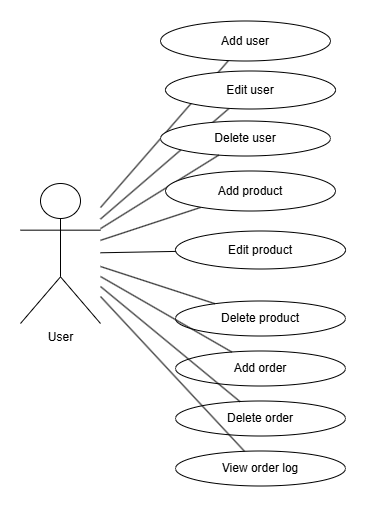

The diagram above was exported from draw.io. Its source (the exported page's mxGraphModel, read from the mxfile embedded in the PNG):
<mxGraphModel dx="1011" dy="519" grid="1" gridSize="10" guides="1" tooltips="1" connect="1" arrows="1" fold="1" page="1" pageScale="1" pageWidth="850" pageHeight="1100" math="0" shadow="0">
  <root>
    <mxCell id="0" />
    <mxCell id="1" parent="0" />
    <mxCell id="gBMiC0ZCY0bkpBhkx7B_-7" value="" style="rounded=0;orthogonalLoop=1;jettySize=auto;html=1;endArrow=none;startFill=0;" parent="1" source="gBMiC0ZCY0bkpBhkx7B_-1" target="gBMiC0ZCY0bkpBhkx7B_-6" edge="1">
      <mxGeometry relative="1" as="geometry" />
    </mxCell>
    <mxCell id="gBMiC0ZCY0bkpBhkx7B_-1" value="User" style="shape=umlActor;verticalLabelPosition=bottom;verticalAlign=top;html=1;outlineConnect=0;" parent="1" vertex="1">
      <mxGeometry x="40" y="210" width="80" height="140" as="geometry" />
    </mxCell>
    <mxCell id="gBMiC0ZCY0bkpBhkx7B_-6" value="Add user" style="ellipse;whiteSpace=wrap;html=1;verticalAlign=middle;align=center;" parent="1" vertex="1">
      <mxGeometry x="180" y="47.5" width="170" height="40" as="geometry" />
    </mxCell>
    <mxCell id="gBMiC0ZCY0bkpBhkx7B_-9" value="" style="rounded=0;orthogonalLoop=1;jettySize=auto;html=1;endArrow=none;startFill=0;" parent="1" source="gBMiC0ZCY0bkpBhkx7B_-1" target="gBMiC0ZCY0bkpBhkx7B_-10" edge="1">
      <mxGeometry relative="1" as="geometry">
        <mxPoint x="130" y="374" as="sourcePoint" />
      </mxGeometry>
    </mxCell>
    <mxCell id="gBMiC0ZCY0bkpBhkx7B_-10" value="Edit user" style="ellipse;whiteSpace=wrap;html=1;verticalAlign=middle;align=center;" parent="1" vertex="1">
      <mxGeometry x="185" y="97.5" width="170" height="38" as="geometry" />
    </mxCell>
    <mxCell id="gBMiC0ZCY0bkpBhkx7B_-11" value="Delete user" style="ellipse;whiteSpace=wrap;html=1;verticalAlign=middle;align=center;" parent="1" vertex="1">
      <mxGeometry x="180" y="147.5" width="170" height="35" as="geometry" />
    </mxCell>
    <mxCell id="gBMiC0ZCY0bkpBhkx7B_-12" value="" style="rounded=0;orthogonalLoop=1;jettySize=auto;html=1;endArrow=none;startFill=0;" parent="1" source="gBMiC0ZCY0bkpBhkx7B_-1" target="gBMiC0ZCY0bkpBhkx7B_-11" edge="1">
      <mxGeometry relative="1" as="geometry">
        <mxPoint x="120" y="382" as="sourcePoint" />
      </mxGeometry>
    </mxCell>
    <mxCell id="23gqwfwqRhTX8qxVszu0-1" value="Delete product" style="ellipse;whiteSpace=wrap;html=1;verticalAlign=middle;align=center;" vertex="1" parent="1">
      <mxGeometry x="195" y="327.5" width="170" height="35" as="geometry" />
    </mxCell>
    <mxCell id="23gqwfwqRhTX8qxVszu0-2" value="" style="rounded=0;orthogonalLoop=1;jettySize=auto;html=1;endArrow=none;startFill=0;" edge="1" target="23gqwfwqRhTX8qxVszu0-1" parent="1" source="gBMiC0ZCY0bkpBhkx7B_-1">
      <mxGeometry relative="1" as="geometry">
        <mxPoint x="450" y="339" as="sourcePoint" />
      </mxGeometry>
    </mxCell>
    <mxCell id="23gqwfwqRhTX8qxVszu0-3" value="" style="rounded=0;orthogonalLoop=1;jettySize=auto;html=1;endArrow=none;startFill=0;" edge="1" target="23gqwfwqRhTX8qxVszu0-4" parent="1" source="gBMiC0ZCY0bkpBhkx7B_-1">
      <mxGeometry relative="1" as="geometry">
        <mxPoint x="450" y="323" as="sourcePoint" />
      </mxGeometry>
    </mxCell>
    <mxCell id="23gqwfwqRhTX8qxVszu0-4" value="Edit product" style="ellipse;whiteSpace=wrap;html=1;verticalAlign=middle;align=center;" vertex="1" parent="1">
      <mxGeometry x="195" y="257.5" width="170" height="38" as="geometry" />
    </mxCell>
    <mxCell id="23gqwfwqRhTX8qxVszu0-5" value="" style="rounded=0;orthogonalLoop=1;jettySize=auto;html=1;endArrow=none;startFill=0;" edge="1" target="23gqwfwqRhTX8qxVszu0-6" parent="1" source="gBMiC0ZCY0bkpBhkx7B_-1">
      <mxGeometry relative="1" as="geometry">
        <mxPoint x="450" y="307" as="sourcePoint" />
      </mxGeometry>
    </mxCell>
    <mxCell id="23gqwfwqRhTX8qxVszu0-6" value="Add product" style="ellipse;whiteSpace=wrap;html=1;verticalAlign=middle;align=center;" vertex="1" parent="1">
      <mxGeometry x="185" y="197.5" width="170" height="40" as="geometry" />
    </mxCell>
    <mxCell id="23gqwfwqRhTX8qxVszu0-7" value="Add order" style="ellipse;whiteSpace=wrap;html=1;verticalAlign=middle;align=center;" vertex="1" parent="1">
      <mxGeometry x="195" y="377.5" width="170" height="35" as="geometry" />
    </mxCell>
    <mxCell id="23gqwfwqRhTX8qxVszu0-8" value="" style="rounded=0;orthogonalLoop=1;jettySize=auto;html=1;endArrow=none;startFill=0;" edge="1" target="23gqwfwqRhTX8qxVszu0-7" parent="1" source="gBMiC0ZCY0bkpBhkx7B_-1">
      <mxGeometry relative="1" as="geometry">
        <mxPoint x="460" y="434" as="sourcePoint" />
      </mxGeometry>
    </mxCell>
    <mxCell id="23gqwfwqRhTX8qxVszu0-9" value="Delete order" style="ellipse;whiteSpace=wrap;html=1;verticalAlign=middle;align=center;" vertex="1" parent="1">
      <mxGeometry x="195" y="427.5" width="170" height="35" as="geometry" />
    </mxCell>
    <mxCell id="23gqwfwqRhTX8qxVszu0-10" value="" style="rounded=0;orthogonalLoop=1;jettySize=auto;html=1;endArrow=none;startFill=0;" edge="1" target="23gqwfwqRhTX8qxVszu0-9" parent="1" source="gBMiC0ZCY0bkpBhkx7B_-1">
      <mxGeometry relative="1" as="geometry">
        <mxPoint x="470" y="534" as="sourcePoint" />
      </mxGeometry>
    </mxCell>
    <mxCell id="23gqwfwqRhTX8qxVszu0-11" value="View order log" style="ellipse;whiteSpace=wrap;html=1;verticalAlign=middle;align=center;" vertex="1" parent="1">
      <mxGeometry x="195" y="477.5" width="170" height="35" as="geometry" />
    </mxCell>
    <mxCell id="23gqwfwqRhTX8qxVszu0-12" value="" style="rounded=0;orthogonalLoop=1;jettySize=auto;html=1;endArrow=none;startFill=0;" edge="1" target="23gqwfwqRhTX8qxVszu0-11" parent="1" source="gBMiC0ZCY0bkpBhkx7B_-1">
      <mxGeometry relative="1" as="geometry">
        <mxPoint x="470" y="614" as="sourcePoint" />
      </mxGeometry>
    </mxCell>
  </root>
</mxGraphModel>